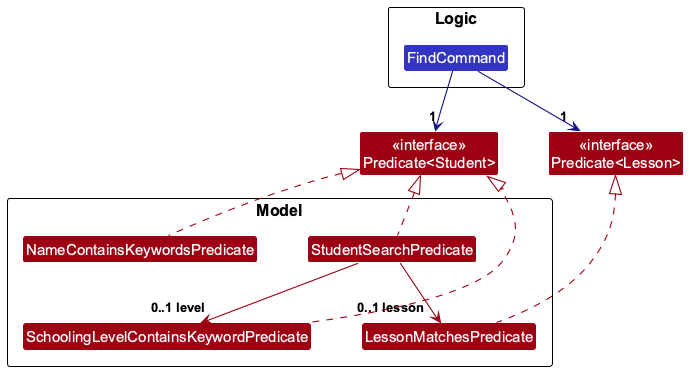

The diagram above was rendered by PlantUML. Its source (embedded in the PNG):
@startuml
skinparamlocked defaultFontName Arial
set namespaceSeparator none
!include style.puml
skinparam arrowThickness 1.1
skinparam arrowColor MODEL_COLOR
skinparam classBackgroundColor MODEL_COLOR
skinparam genericDisplay old
skinparam nodesep 50

package Logic {
class FindCommand LOGIC_COLOR
}

' Java library interfaces, shown outside both components.
class "<<interface>>\nPredicate<Student>" as PS
class "<<interface>>\nPredicate<Lesson>" as PL

package Model {
class NameContainsKeywordsPredicate
class StudentSearchPredicate
class SchoolingLevelContainsKeywordPredicate
class LessonMatchesPredicate
}

FindCommand -[#101086]-> "1" PS
FindCommand -[#101086]-> "1" PL
PS -[hidden]right- PL

NameContainsKeywordsPredicate .up.|> PS
StudentSearchPredicate .up.|> PS
NameContainsKeywordsPredicate -[hidden]right- StudentSearchPredicate

StudentSearchPredicate --> "0..1 level" SchoolingLevelContainsKeywordPredicate
StudentSearchPredicate --> "0..1 lesson" LessonMatchesPredicate
SchoolingLevelContainsKeywordPredicate .up.|> PS
LessonMatchesPredicate .up.|> PL
@enduml